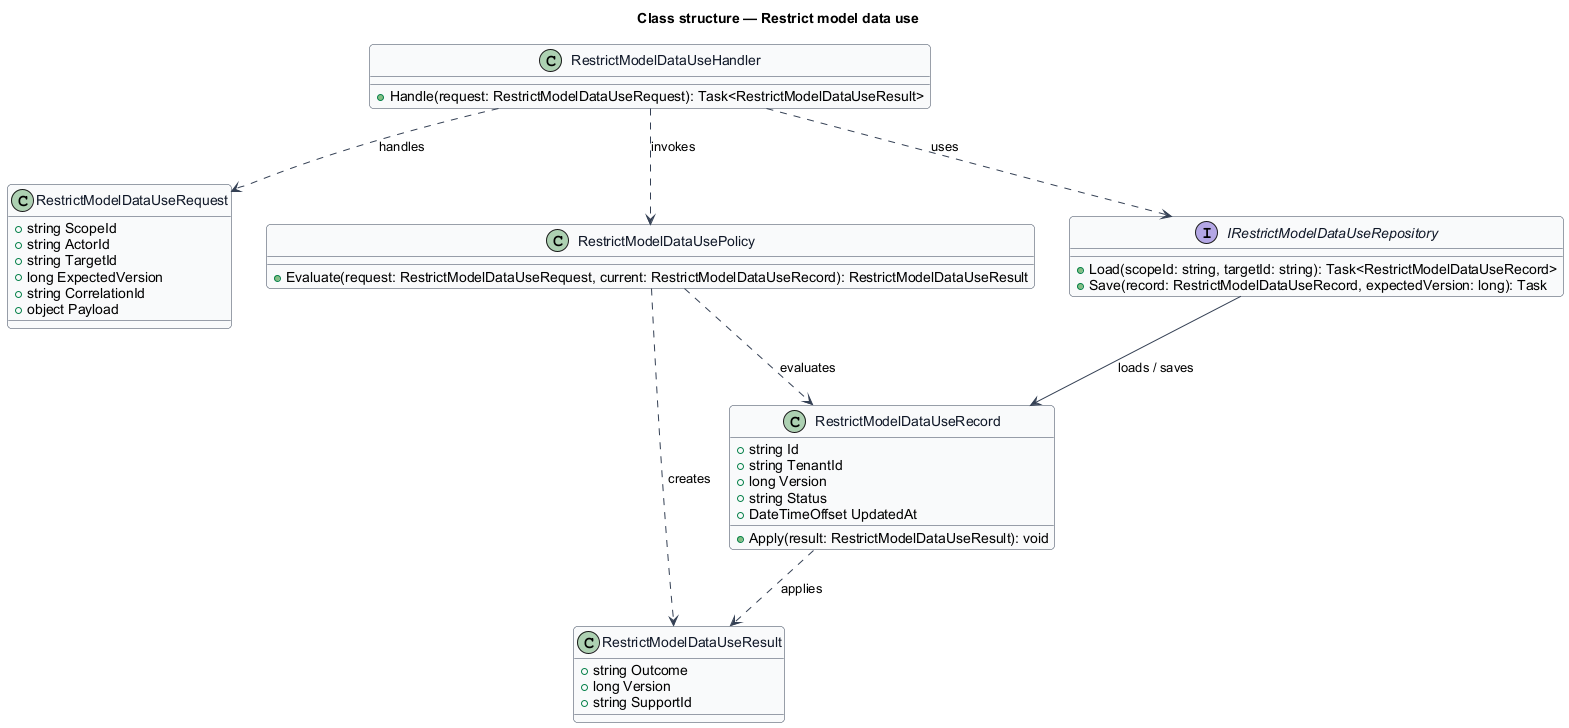

The diagram above was rendered by PlantUML. Its source (embedded in the PNG):
@startuml
skinparam backgroundColor #FFFFFF
skinparam shadowing false
skinparam roundcorner 8
skinparam defaultFontName Arial
skinparam ArrowColor #344054
skinparam class {
  BorderColor #344054
  FontColor #101828
  BackgroundColor #F9FAFB
}
title Class structure — Restrict model data use

class RestrictModelDataUseRequest {
  +string ScopeId
  +string ActorId
  +string TargetId
  +long ExpectedVersion
  +string CorrelationId
  +object Payload
}

class RestrictModelDataUseResult {
  +string Outcome
  +long Version
  +string SupportId
}

class RestrictModelDataUseRecord {
  +string Id
  +string TenantId
  +long Version
  +string Status
  +DateTimeOffset UpdatedAt
  +Apply(result: RestrictModelDataUseResult): void
}

class RestrictModelDataUsePolicy {
  +Evaluate(request: RestrictModelDataUseRequest, current: RestrictModelDataUseRecord): RestrictModelDataUseResult
}

interface IRestrictModelDataUseRepository {
  +Load(scopeId: string, targetId: string): Task<RestrictModelDataUseRecord>
  +Save(record: RestrictModelDataUseRecord, expectedVersion: long): Task
}

class RestrictModelDataUseHandler {
  +Handle(request: RestrictModelDataUseRequest): Task<RestrictModelDataUseResult>
}

RestrictModelDataUseHandler ..> RestrictModelDataUseRequest : handles
RestrictModelDataUseHandler ..> RestrictModelDataUsePolicy : invokes
RestrictModelDataUseHandler ..> IRestrictModelDataUseRepository : uses
IRestrictModelDataUseRepository --> RestrictModelDataUseRecord : loads / saves
RestrictModelDataUsePolicy ..> RestrictModelDataUseRecord : evaluates
RestrictModelDataUsePolicy ..> RestrictModelDataUseResult : creates
RestrictModelDataUseRecord ..> RestrictModelDataUseResult : applies
@enduml